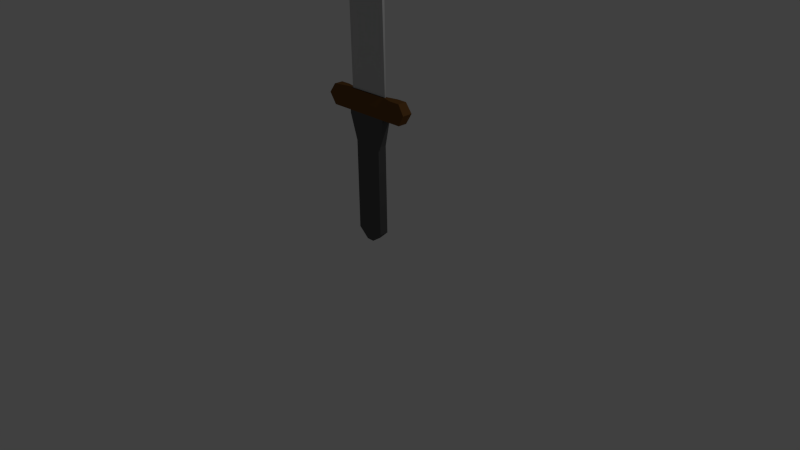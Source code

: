 # Source: knife.blend  (saved by Blender 2.76.0; exported with 4.5.12 LTS)
import bpy
from mathutils import Matrix  # noqa: F401  (used for matrix-valued properties, if any)

bpy.ops.wm.read_factory_settings(use_empty=True)
scene = bpy.context.scene
scene.name = 'Scene'

# ---- collections
col_collection_1 = bpy.data.collections.new('Collection 1'); scene.collection.children.link(col_collection_1)

# ---- materials (node trees are filled in below, after node groups)
mat_blade_001 = bpy.data.materials.new('Blade.001')
mat_blade_001.alpha_threshold = 0.0
mat_blade_001.use_transparent_shadow = False
mat_blade_001.diffuse_color = (0.5489, 0.5489, 0.5489, 1.0)
mat_blade_001.roughness = 0.5
mat_blade_001.specular_intensity = 1.0
mat_blade_001.line_color = (0.0, 0.0, 0.0, 1.0)
mat_handguard = bpy.data.materials.new('Handguard')
mat_handguard.alpha_threshold = 0.0
mat_handguard.use_transparent_shadow = False
mat_handguard.diffuse_color = (0.1734, 0.07901, 0.02353, 1.0)
mat_handguard.specular_color = (0.2529, 0.09484, 0.03983)
mat_handguard.roughness = 0.5
mat_handguard.specular_intensity = 0.0
mat_handle = bpy.data.materials.new('Handle')
mat_handle.alpha_threshold = 0.0
mat_handle.use_transparent_shadow = False
mat_handle.diffuse_color = (0.1025, 0.1025, 0.1025, 1.0)
mat_handle.roughness = 0.5
mat_handle.specular_intensity = 0.0

# ---- material node trees

# ---- world
world_world = bpy.data.worlds.new('World'); scene.world = world_world
world_world.color = (0.05088, 0.05088, 0.05088)
world_world.use_sun_shadow = False
world_world.sun_shadow_jitter_overblur = 0.0
world_world.cycles.sampling_method = 'MANUAL'
world_world.cycles.sample_map_resolution = 256

# ---- cameras
cam_camera = bpy.data.cameras.new('Camera')
cam_camera.clip_end = 100.0
cam_camera.lens = 35.0
cam_camera.sensor_width = 32.0
cam_camera.sensor_height = 18.0
cam_camera.ortho_scale = 7.314
cam_camera.dof.focus_distance = 0.0
cam_camera.dof.aperture_fstop = 128.0

# ---- lights
light_lamp = bpy.data.lights.new('Lamp', 'POINT')
light_lamp.transmission_factor = 0.0
light_lamp.cutoff_distance = 30.0
light_lamp.energy = 100.0
light_lamp.shadow_buffer_clip_start = 1.001
light_lamp.shadow_soft_size = 0.1
light_lamp.shadow_maximum_resolution = 0.006
light_lamp.use_absolute_resolution = True
light_lamp.cycles.use_multiple_importance_sampling = False

# ---- meshes
me_cube = bpy.data.meshes.new('Cube')
me_cube.from_pydata([(0.5639, 0.0585, 1.108), (0.5639, -0.0585, 1.108), (-0.5629, -0.0585, 1.108), (-0.5639, 0.0585, 1.108), (5.96e-08, 0.0585, -0.815), (-1.192e-07, -0.0585, -0.815), (0.5639, -4.877e-08, 1.108), (1.192e-07, 0.02387, 1.108), (-2.98e-07, -0.02387, 1.108), (-0.5629, -8.309e-09, 1.108), (1.192e-07, 0.0585, 0.4772), (-2.384e-07, -0.0585, 0.4772), (-5.96e-08, -1.409e-08, -0.815), (-0.177, 0.0585, -0.6905), (0.5639, 0.0585, 0.8441), (-0.177, -0.0585, -0.6905), (0.5639, -0.0585, 0.8441), (-0.5639, -0.0585, 0.8441), (-0.5639, 0.0585, 0.8441), (0.5639, -0.02925, 1.108), (-0.2819, 0.02387, 1.108), (-0.2819, -0.02387, 1.108), (-0.5639, 0.02925, 1.108), (0.5639, 0.02925, 1.108), (0.2819, 0.02387, 1.108), (0.2819, -0.02387, 1.108), (-0.5629, -0.02925, 1.108), (-0.177, 0.0585, 0.4772), (0.2063, 0.0585, 0.4772), (1.192e-07, 0.0585, 0.8441), (8.941e-08, 0.0585, -0.1793), (-0.5639, -8.309e-09, 0.8441), (-0.177, -0.0585, 0.4772), (0.2063, -0.0585, 0.4772), (-1.788e-07, -0.0585, -0.1793), (-2.682e-07, -0.0585, 0.8441), (0.5639, -4.01e-08, 0.8441), (0.2819, -3.166e-08, 1.108), (-0.2819, -2.34e-08, 1.108), (-0.177, -1.12e-08, -0.6905), (0.0, 0.02925, -0.815), (-8.941e-08, -0.02925, -0.815), (-0.177, 0.02925, -0.6905), (-0.2819, 0.01193, 1.108), (0.2819, 0.01193, 1.108), (0.2819, -0.01193, 1.108), (0.5639, 0.02925, 0.8441), (0.2819, -0.0585, 0.8441), (-0.177, -0.0585, -0.1793), (-0.5639, -0.02925, 0.8441), (0.2819, 0.0585, 0.8441), (-0.2819, 0.0585, 0.8441), (-0.177, 0.0585, -0.1793), (-0.5639, 0.02925, 0.8441), (-0.2819, -0.0585, 0.8441), (0.5639, -0.02925, 0.8441), (-0.2819, -0.01193, 1.108), (-0.177, -0.02925, -0.6905), (0.647, 0.06713, 0.9849), (0.647, -0.06713, 0.9849), (-0.647, -0.06713, 0.9849), (-0.647, 0.06713, 0.9849), (0.5639, -0.04388, 1.108), (-0.4229, 0.0585, 1.108), (-0.4229, -0.0585, 1.108), (-0.5639, 0.04388, 1.108), (0.06531, 0.0585, -0.815), (0.06531, -0.0585, -0.815), (0.5639, 0.01463, 1.108), (0.141, 0.02387, 1.108), (0.141, -0.02387, 1.108), (-0.5629, -0.01463, 1.108), (0.06531, 0.0585, 0.4772), (1.489e-07, 0.06713, 0.9849), (1.043e-07, 0.0585, 0.149), (0.06531, -0.0585, 0.4772), (-1.49e-07, -0.0585, -0.5076), (-2.533e-07, -0.0585, 0.8055), (0.4229, -4.299e-08, 1.108), (0.06531, -1.553e-08, -0.815), (2.98e-08, 0.04388, -0.815), (-7.451e-08, -0.01463, -0.815), (-0.03603, 0.0585, -0.815), (-0.03603, -0.0585, -0.815), (0.5639, -0.01463, 1.108), (-0.141, 0.02387, 1.108), (-0.141, -0.02387, 1.108), (-0.5629, 0.01463, 1.108), (-0.2744, 0.02537, 3.634), (0.5639, 0.04388, 1.108), (0.4229, 0.0585, 1.108), (0.4229, -0.0585, 1.108), (-0.5629, -0.04388, 1.108), (-0.03603, 0.0585, 0.4772), (-0.2744, -3.329e-08, 3.634), (1.192e-07, 0.0585, 0.8055), (7.451e-08, 0.0585, -0.5076), (-0.647, -5.929e-09, 0.9849), (-0.03603, -0.0585, 0.4772), (-2.086e-07, -0.0585, 0.149), (-3.128e-07, -0.06713, 0.9849), (0.647, -4.738e-08, 0.9849), (-0.4229, -1.264e-08, 1.108), (-0.03603, -1.264e-08, -0.815), (-2.98e-08, 0.01463, -0.815), (-1.043e-07, -0.04388, -0.815), (0.06531, -0.02925, -0.815), (0.06531, 0.02925, -0.815), (-0.03603, 0.02925, -0.815), (-0.177, 0.04388, -0.6905), (-0.177, 0.01463, -0.6905), (-0.2819, 0.005967, 1.108), (-0.2819, 0.0179, 1.108), (-0.4229, 0.02925, 1.108), (0.2819, 0.005967, 1.108), (0.2819, 0.0179, 1.108), (0.4229, 0.02925, 1.108), (0.2819, -0.0179, 1.108), (0.2819, -0.005967, 1.108), (0.4229, -0.02925, 1.108), (0.5639, 0.01463, 0.8441), (0.5639, 0.04388, 0.8441), (0.647, 0.03356, 0.9849), (0.141, -0.0585, 0.8441), (0.4229, -0.0585, 0.8441), (0.2819, -0.0585, 0.8055), (0.3235, -0.06713, 0.9849), (0.06531, -0.0585, -0.1793), (-0.03603, -0.0585, -0.1793), (-0.177, -0.0585, -0.5076), (-0.177, -0.0585, 0.149), (-0.5639, -0.01463, 0.8441), (-0.5639, -0.04388, 0.8441), (-0.647, -0.03356, 0.9849), (0.06531, 0.0585, -0.1793), (0.141, 0.0585, 0.8441), (0.4229, 0.0585, 0.8441), (0.3235, 0.06713, 0.9849), (0.2819, 0.0585, 0.8055), (-0.4229, 0.0585, 0.8441), (-0.141, 0.0585, 0.8441), (-0.3235, 0.06713, 0.9849), (-0.2819, 0.0585, 0.8055), (-0.03603, 0.0585, -0.1793), (-0.177, 0.0585, 0.149), (-0.177, 0.0585, -0.5076), (-0.5639, 0.04388, 0.8441), (-0.5639, 0.01463, 0.8441), (-0.647, 0.03356, 0.9849), (-0.4229, -0.0585, 0.8441), (-0.141, -0.0585, 0.8441), (-0.2819, -0.0585, 0.8055), (-0.3235, -0.06713, 0.9849), (0.5639, -0.04388, 0.8441), (0.5639, -0.01463, 0.8441), (0.647, -0.03356, 0.9849), (-0.2819, -0.0179, 1.108), (-0.2819, -0.005967, 1.108), (-0.4229, -0.02925, 1.108), (-0.03603, -0.02925, -0.815), (-0.177, -0.01463, -0.6905), (-0.177, -0.04388, -0.6905), (-0.03603, -0.04388, -0.815), (-0.03603, -0.01463, -0.815), (-0.4229, -0.01463, 1.108), (0.647, -0.01678, 0.9849), (-0.1618, -0.06713, 0.9849), (-0.141, -0.0585, 0.8055), (-0.647, 0.01678, 0.9849), (-0.03603, 0.0585, -0.5076), (-0.03603, 0.0585, 0.149), (-0.141, 0.0585, 0.8055), (-0.1618, 0.06713, 0.9849), (-0.4853, 0.06713, 0.9849), (-0.147, 0.006342, 3.943), (0.4853, 0.06713, 0.9849), (0.1618, 0.06713, 0.9849), (-0.1471, -0.01903, 3.943), (0.06531, 0.0585, 0.149), (-0.647, -0.05035, 0.9849), (-0.03603, -0.0585, 0.149), (-0.03603, -0.0585, -0.5076), (0.06531, -0.0585, -0.5076), (0.4853, -0.06713, 0.9849), (0.141, -0.0585, 0.8055), (0.647, 0.05035, 0.9849), (0.4229, -0.01463, 1.108), (0.4229, -0.04388, 1.108), (0.4229, 0.04388, 1.108), (0.4229, 0.01463, 1.108), (-0.4229, 0.04388, 1.108), (-0.03603, 0.01463, -0.815), (-0.03603, 0.04388, -0.815), (0.06531, 0.04388, -0.815), (0.06531, -0.01463, -0.815), (0.06531, -0.04388, -0.815), (0.06531, 0.01463, -0.815), (-0.4229, 0.01463, 1.108), (0.647, 0.01678, 0.9849), (0.1618, -0.06713, 0.9849), (0.06531, -0.0585, 0.149), (-0.647, -0.01678, 0.9849), (0.06531, 0.0585, -0.5076), (0.141, 0.0585, 0.8055), (-0.647, 0.05035, 0.9849), (-0.4853, -0.06713, 0.9849), (0.647, -0.05035, 0.9849), (-0.4229, -0.04388, 1.108), (0.008722, -0.02537, 4.334), (0.008722, 0.02537, 4.334), (-0.2832, -0.01268, 3.634), (0.27, -0.01268, 3.648), (0.27, 0.01268, 3.648), (-0.2832, 0.01268, 3.634), (-0.2832, -3.141e-08, 3.634), (0.27, -4.018e-08, 3.648), (-0.147, 0.01268, 3.943), (-0.1471, -0.01268, 3.943), (0.27, -0.02537, 3.648), (0.27, 0.02537, 3.648), (-0.2832, -0.02537, 3.634), (-0.1471, -0.02537, 3.943), (-0.147, -3.517e-08, 3.943), (-0.2819, -0.00246, 1.108), (-0.2819, -0.00738, 1.108), (0.2819, -0.00246, 1.108), (0.2819, -0.00738, 1.108), (0.2819, 0.00738, 1.108), (0.2819, 0.00246, 1.108), (-0.2819, 0.00738, 1.108), (-0.2819, 0.00246, 1.108), (-0.2832, 0.02537, 3.634), (-0.147, 0.02537, 3.943), (-0.141, -0.00984, 1.108), (-0.141, 0.00984, 1.108), (0.141, -0.00984, 1.108), (0.141, 0.00984, 1.108), (-0.2819, -0.00492, 1.108), (0.2819, -0.00492, 1.108), (0.2819, 0.00492, 1.108), (-0.2819, 0.00492, 1.108), (-0.2819, -2.627e-08, 1.108), (0.2819, -2.968e-08, 1.108), (0.2819, -0.00984, 1.108), (0.2819, 0.00984, 1.108), (-0.2819, -0.00984, 1.108), (-0.2819, 0.00984, 1.108), (-2.98e-07, -0.00984, 1.108), (1.192e-07, 0.00984, 1.108), (-0.2744, -0.02537, 3.634), (-0.147, -0.006342, 3.943), (-0.147, 0.01903, 3.943), (0.008722, -3.768e-08, 4.334), (-0.2832, 0.006342, 3.634), (-0.2832, 0.01903, 3.634), (-0.2744, 0.01268, 3.634), (0.27, 0.006342, 3.648), (0.27, 0.01903, 3.648), (0.008722, 0.01268, 4.334), (0.27, -0.01903, 3.648), (0.27, -0.006342, 3.648), (0.008722, -0.01268, 4.334), (-0.2832, -0.01903, 3.634), (-0.2832, -0.006342, 3.634), (-0.2744, -0.01268, 3.634), (-0.2744, -0.006342, 3.634), (-0.2744, -0.01903, 3.634), (0.008722, -0.006342, 4.334), (0.008722, 0.01903, 4.334), (-0.2744, 0.01903, 3.634), (-0.2744, 0.006342, 3.634), (0.008722, 0.006342, 4.334), (0.008722, -0.01903, 4.334), (0.2063, 0.0585, -0.686), (0.2063, -0.0585, -0.686), (0.2063, 0.0585, 0.4772), (0.2063, -0.0585, 0.4772), (0.2063, -1.698e-08, -0.686), (0.2063, -0.02925, -0.686), (0.2063, 0.02925, -0.686), (0.2063, -0.0585, -0.1793), (0.2063, 0.0585, -0.1793), (0.06531, 0.0585, -0.815), (0.06531, -0.0585, -0.815), (0.06531, 0.0585, 0.4772), (0.06531, -0.0585, 0.4772), (0.06531, -1.553e-08, -0.815), (0.06531, -0.02925, -0.815), (0.2063, -0.01463, -0.686), (0.2063, -0.04388, -0.686), (0.06531, 0.02925, -0.815), (0.2063, 0.04388, -0.686), (0.2063, 0.01463, -0.686), (0.06531, -0.0585, -0.1793), (0.2063, -0.0585, -0.5076), (0.2063, -0.0585, 0.149), (0.06531, 0.0585, -0.1793), (0.2063, 0.0585, 0.149), (0.2063, 0.0585, -0.5076), (0.06531, 0.0585, 0.149), (0.06531, -0.0585, -0.5076), (0.06531, 0.04388, -0.815), (0.06531, -0.01463, -0.815), (0.06531, -0.04388, -0.815), (0.06531, 0.01463, -0.815), (0.06531, -0.0585, 0.149), (0.06531, 0.0585, -0.5076)], [], [(207, 92, 2, 64), (206, 62, 1, 59), (205, 64, 2, 60), (204, 65, 3, 61), (203, 72, 10, 95), (202, 66, 4, 96), (201, 71, 9, 97), (200, 75, 11, 99), (199, 70, 8, 100), (198, 68, 6, 101), (197, 87, 9, 102), (196, 79, 12, 104), (195, 67, 5, 105), (194, 106, 41, 81), (193, 107, 40, 80), (192, 108, 42, 109), (191, 103, 39, 110), (190, 65, 22, 113), (189, 114, 37, 78), (188, 115, 44, 116), (187, 117, 25, 91), (186, 118, 45, 119), (185, 89, 23, 122), (184, 123, 35, 77), (183, 91, 25, 126), (182, 127, 34, 76), (181, 128, 48, 129), (180, 98, 32, 130), (179, 92, 26, 133), (178, 134, 30, 74), (176, 135, 29, 73), (175, 136, 50, 137), (261, 217, 177, 272), (173, 139, 18, 61), (172, 140, 51, 141), (171, 93, 27, 142), (170, 143, 52, 144), (169, 82, 13, 145), (168, 87, 22, 148), (167, 150, 54, 151), (166, 86, 21, 152), (165, 84, 19, 155), (164, 71, 26, 158), (163, 159, 57, 160), (162, 83, 15, 161), (159, 162, 161, 57), (41, 105, 162, 159), (105, 5, 83, 162), (103, 163, 160, 39), (12, 81, 163, 103), (81, 41, 159, 163), (157, 164, 158, 56), (38, 102, 164, 157), (102, 9, 71, 164), (211, 261, 272, 259), (259, 272, 208, 218), (258, 216, 174, 271), (212, 258, 271, 256), (256, 271, 252, 215), (255, 213, 253, 270), (154, 165, 155, 55), (36, 101, 165, 154), (101, 6, 84, 165), (150, 166, 152, 54), (35, 100, 166, 150), (100, 8, 86, 166), (98, 167, 151, 32), (11, 77, 167, 98), (77, 35, 150, 167), (147, 168, 148, 53), (31, 97, 168, 147), (97, 9, 87, 168), (143, 169, 145, 52), (30, 96, 169, 143), (96, 4, 82, 169), (93, 170, 144, 27), (10, 74, 170, 93), (74, 30, 143, 170), (140, 171, 142, 51), (29, 95, 171, 140), (95, 10, 93, 171), (85, 172, 141, 20), (7, 73, 172, 85), (73, 29, 140, 172), (63, 173, 61, 3), (20, 141, 173, 63), (141, 51, 139, 173), (216, 255, 270, 174), (90, 175, 137, 24), (0, 58, 175, 90), (58, 14, 136, 175), (69, 176, 73, 7), (24, 137, 176, 69), (137, 50, 135, 176), (174, 270, 94, 222), (72, 178, 74, 10), (132, 179, 133, 49), (17, 60, 179, 132), (60, 2, 92, 179), (128, 180, 130, 48), (34, 99, 180, 128), (99, 11, 98, 180), (83, 181, 129, 15), (5, 76, 181, 83), (76, 34, 128, 181), (67, 182, 76, 5), (124, 183, 126, 47), (16, 59, 183, 124), (59, 1, 91, 183), (75, 184, 77, 11), (33, 125, 184, 75), (125, 47, 123, 184), (121, 185, 122, 46), (14, 58, 185, 121), (58, 0, 89, 185), (88, 231, 254, 269), (232, 88, 269, 251), (251, 269, 255, 216), (84, 186, 119, 19), (6, 78, 186, 84), (78, 37, 118, 186), (62, 187, 91, 1), (19, 119, 187, 62), (119, 45, 117, 187), (209, 232, 251, 268), (219, 209, 268, 257), (257, 268, 258, 212), (89, 188, 116, 23), (0, 90, 188, 89), (90, 24, 115, 188), (68, 189, 78, 6), (23, 116, 189, 68), (116, 44, 114, 189), (112, 190, 113, 43), (20, 63, 190, 112), (63, 3, 65, 190), (252, 222, 250, 267), (215, 252, 267, 260), (260, 267, 261, 211), (264, 210, 262, 266), (217, 264, 266, 177), (177, 266, 249, 221), (108, 191, 110, 42), (40, 104, 191, 108), (104, 12, 103, 191), (82, 192, 109, 13), (4, 80, 192, 82), (80, 40, 108, 192), (66, 193, 80, 4), (79, 194, 81, 12), (106, 195, 105, 41), (107, 196, 104, 40), (111, 197, 102, 38), (43, 113, 197, 111), (113, 22, 87, 197), (94, 214, 263, 265), (222, 94, 265, 250), (250, 265, 264, 217), (265, 263, 210, 264), (266, 262, 220, 249), (267, 250, 217, 261), (120, 198, 101, 36), (46, 122, 198, 120), (122, 23, 68, 198), (123, 199, 100, 35), (47, 126, 199, 123), (126, 25, 70, 199), (127, 200, 99, 34), (106, 194, 302, 287), (33, 75, 285, 276), (131, 201, 97, 31), (49, 133, 201, 131), (133, 26, 71, 201), (134, 202, 96, 30), (196, 107, 290, 304), (194, 79, 286, 302), (135, 203, 95, 29), (50, 138, 203, 135), (138, 28, 72, 203), (146, 204, 61, 18), (53, 148, 204, 146), (148, 22, 65, 204), (149, 205, 60, 17), (54, 152, 205, 149), (152, 21, 64, 205), (153, 206, 59, 16), (55, 155, 206, 153), (155, 19, 62, 206), (156, 207, 64, 21), (56, 158, 207, 156), (158, 26, 92, 207), (268, 251, 216, 258), (269, 254, 213, 255), (227, 244, 219, 257), (236, 248, 232, 209), (230, 241, 214, 253), (248, 234, 88, 232), (224, 245, 220, 262), (243, 226, 259, 218), (247, 235, 208, 221), (229, 240, 213, 254), (233, 247, 221, 249), (223, 237, 210, 263), (240, 230, 253, 213), (238, 225, 260, 211), (237, 224, 262, 210), (226, 238, 211, 259), (246, 229, 254, 231), (241, 223, 263, 214), (225, 242, 215, 260), (244, 236, 209, 219), (270, 253, 214, 94), (272, 177, 221, 208), (234, 246, 231, 88), (242, 228, 256, 215), (235, 243, 218, 208), (245, 233, 249, 220), (239, 227, 257, 212), (228, 239, 212, 256), (271, 174, 222, 252), (161, 15, 129), (57, 161, 129), (160, 57, 129), (39, 160, 129), (129, 145, 39), (139, 51, 54), (145, 110, 39), (149, 131, 31), (149, 49, 131), (145, 129, 48), (52, 145, 48), (52, 48, 130), (144, 52, 130), (144, 130, 32), (27, 144, 32), (27, 32, 151), (142, 27, 151), (142, 151, 54), (51, 142, 54), (149, 139, 54), (17, 132, 149), (149, 132, 49), (145, 42, 110), (31, 139, 149), (147, 139, 31), (53, 139, 147), (146, 139, 53), (145, 13, 109), (139, 146, 18), (145, 109, 42), (72, 28, 275, 284), (67, 195, 303, 283), (107, 193, 301, 290), (195, 106, 287, 303), (66, 202, 306, 282), (124, 136, 50), (124, 154, 36), (28, 33, 276, 275), (127, 182, 300, 293), (193, 66, 282, 301), (75, 200, 305, 285), (202, 134, 296, 306), (182, 67, 283, 300), (134, 178, 299, 296), (138, 33, 28), (138, 125, 33), (50, 125, 138), (50, 47, 125), (136, 121, 14), (124, 153, 55), (47, 124, 50), (124, 55, 154), (46, 136, 120), (120, 136, 36), (200, 127, 293, 305), (124, 36, 136), (79, 196, 304, 286), (178, 72, 284, 299), (124, 16, 153), (46, 121, 136), (275, 297, 299, 284), (297, 281, 296, 299), (274, 294, 300, 283), (294, 280, 293, 300), (273, 291, 301, 282), (291, 279, 290, 301), (277, 288, 302, 286), (288, 278, 287, 302), (278, 289, 303, 287), (289, 274, 283, 303), (279, 292, 304, 290), (292, 277, 286, 304), (280, 295, 305, 293), (295, 276, 285, 305), (281, 298, 306, 296), (298, 273, 282, 306), (298, 291, 273), (298, 279, 291), (298, 292, 279), (298, 277, 292), (298, 294, 277), (294, 278, 288), (281, 294, 298), (281, 280, 294), (297, 280, 281), (297, 295, 280), (275, 295, 297), (275, 276, 295), (294, 288, 277), (294, 289, 278), (294, 274, 289)])
me_cube.polygons.foreach_set('material_index', [1, 1, 1, 1, 2, 2, 1, 2, 1, 1, 1, 2, 2, 2, 2, 2, 2, 1, 1, 1, 1, 1, 1, 2, 1, 2, 2, 2, 1, 2, 1, 1, 0, 1, 1, 2, 2, 2, 1, 2, 1, 1, 1, 2, 2, 2, 2, 2, 2, 2, 2, 1, 1, 1, 0, 0, 0, 0, 0, 0, 1, 1, 1, 1, 1, 1, 2, 2, 2, 1, 1, 1, 2, 2, 2, 2, 2, 2, 2, 2, 2, 1, 1, 1, 1, 1, 1, 0, 1, 1, 1, 1, 1, 1, 0, 2, 1, 1, 1, 2, 2, 2, 2, 2, 2, 2, 1, 1, 1, 2, 2, 2, 1, 1, 1, 0, 0, 0, 1, 1, 1, 1, 1, 1, 0, 0, 0, 1, 1, 1, 1, 1, 1, 1, 1, 1, 0, 0, 0, 0, 0, 0, 2, 2, 2, 2, 2, 2, 2, 2, 2, 2, 1, 1, 1, 0, 0, 0, 0, 0, 0, 1, 1, 1, 1, 1, 1, 2, 2, 2, 1, 1, 1, 2, 2, 2, 2, 2, 2, 1, 1, 1, 1, 1, 1, 1, 1, 1, 1, 1, 1, 0, 0, 0, 0, 0, 0, 0, 0, 0, 0, 0, 0, 0, 0, 0, 0, 0, 0, 0, 0, 0, 0, 0, 0, 0, 0, 0, 0, 0, 2, 2, 2, 2, 2, 1, 2, 1, 1, 2, 2, 2, 2, 2, 2, 2, 2, 2, 2, 1, 1, 1, 2, 1, 1, 1, 1, 2, 1, 2, 2, 2, 2, 2, 2, 1, 1, 2, 2, 2, 2, 2, 2, 2, 2, 2, 2, 2, 1, 1, 1, 1, 1, 1, 2, 1, 2, 2, 1, 1, 2, 2, 2, 2, 2, 2, 2, 2, 2, 2, 2, 2, 2, 2, 2, 2, 2, 2, 2, 2, 2, 2, 2, 2, 2, 2, 2, 2, 2, 2, 2])
me_cube.materials.append(mat_blade_001)
me_cube.materials.append(mat_handguard)
me_cube.materials.append(mat_handle)
me_cube.use_remesh_preserve_volume = False
me_cube.use_remesh_preserve_attributes = False
me_cube.use_mirror_vertex_groups = False
me_cube.update()

# ---- objects
ob_cube = bpy.data.objects.new('Cube', me_cube)
ob_lamp = bpy.data.objects.new('Lamp', light_lamp)
ob_camera = bpy.data.objects.new('Camera', cam_camera)

# ---- transforms, parenting, visibility, modifiers, constraints
ob_cube.location = (0.0, 0.0, 1.052)
ob_cube.lock_rotations_4d = False
ob_cube.empty_display_type = 'ARROWS'
ob_cube.lineart.crease_threshold = 0.0
ob_lamp.location = (4.076, 1.005, 5.904)
ob_lamp.rotation_euler = (0.6503, 0.05522, 1.866)
ob_lamp.lock_rotations_4d = False
ob_lamp.empty_display_type = 'ARROWS'
ob_lamp.color = (0.0, 0.0, 0.0, 0.0)
ob_lamp.lineart.crease_threshold = 0.0
ob_camera.location = (7.481, -6.508, 5.344)
ob_camera.rotation_euler = (1.109, 0.01082, 0.8149)
ob_camera.lock_rotations_4d = False
ob_camera.empty_display_type = 'ARROWS'
ob_camera.color = (0.0, 0.0, 0.0, 0.0)
ob_camera.display_type = 'WIRE'
ob_camera.lineart.crease_threshold = 0.0

# ---- collection membership
col_collection_1.objects.link(ob_cube)
col_collection_1.objects.link(ob_lamp)
col_collection_1.objects.link(ob_camera)

# ---- scene / render settings (as saved in the file)
scene.camera = ob_camera
scene.frame_start = 1; scene.frame_end = 250; scene.frame_set(1)
scene.render.engine = 'BLENDER_EEVEE_NEXT'
scene.render.resolution_percentage = 50
scene.render.dither_intensity = 0.0
scene.cycles.use_denoising = False
scene.cycles.samples = 10
scene.cycles.sampling_pattern = 'TABULATED_SOBOL'
scene.cycles.light_sampling_threshold = 0.0
scene.cycles.use_adaptive_sampling = False
scene.cycles.use_light_tree = False
scene.cycles.blur_glossy = 0.0
scene.cycles.pixel_filter_type = 'GAUSSIAN'
scene.cycles.sample_clamp_indirect = 0.0
scene.view_settings.view_transform = 'Standard'
bpy.context.view_layer.update()
